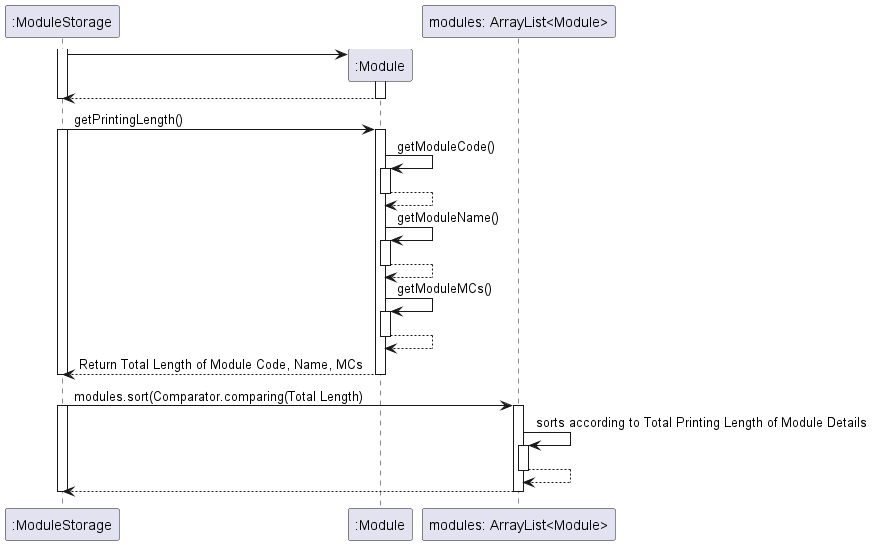

The diagram above was rendered by PlantUML. Its source (embedded in the PNG):
@startuml
'https://plantuml.com/sequence-diagram


activate ":ModuleStorage"
create ":Module"
":ModuleStorage" -> ":Module"
activate ":Module"
":ModuleStorage" <-- ":Module"
deactivate ":Module"
deactivate ":ModuleStorage"

":ModuleStorage" -> ":Module": getPrintingLength()
activate ":ModuleStorage"
activate ":Module"

    ":Module" -> ":Module": getModuleCode()
    activate ":Module"
    ":Module" --> ":Module"
    deactivate ":Module"

    ":Module" -> ":Module": getModuleName()
    activate ":Module"
    ":Module" --> ":Module"
    deactivate ":Module"

    ":Module" -> ":Module": getModuleMCs()
    activate ":Module"
    ":Module" --> ":Module"
    deactivate ":Module"

":ModuleStorage" <-- ":Module": Return Total Length of Module Code, Name, MCs
deactivate ":Module"
deactivate ":ModuleStorage"




":ModuleStorage" -> "modules: ArrayList<Module>": modules.sort(Comparator.comparing(Total Length)
activate ":ModuleStorage"
activate "modules: ArrayList<Module>"
"modules: ArrayList<Module>" -> "modules: ArrayList<Module>": sorts according to Total Printing Length of Module Details
activate "modules: ArrayList<Module>"
"modules: ArrayList<Module>" --> "modules: ArrayList<Module>"
deactivate "modules: ArrayList<Module>"

":ModuleStorage" <-- "modules: ArrayList<Module>"
deactivate "modules: ArrayList<Module>"
deactivate ":ModuleStorage"
@enduml